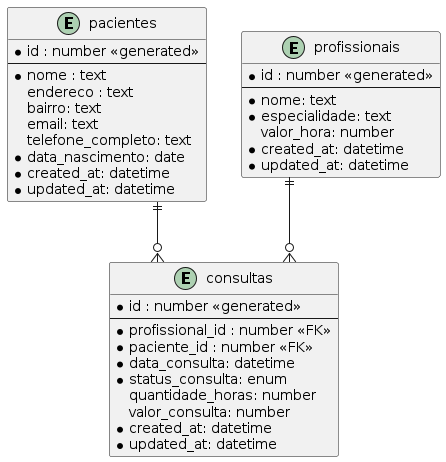

The diagram above was rendered by PlantUML. Its source (embedded in the PNG):
@startuml diagram

skinparam linetype ortho

entity "pacientes" as paciente {
  *id : number <<generated>>
  --
  *nome : text
  endereco : text
  bairro: text
  email: text
  telefone_completo: text
  *data_nascimento: date
  *created_at: datetime
  *updated_at: datetime
}

entity "profissionais" as profissional {
  *id : number <<generated>>
  --
  *nome: text
  *especialidade: text
  valor_hora: number
  *created_at: datetime
  *updated_at: datetime
}

entity "consultas" as consulta {
  *id : number <<generated>>
  --
  *profissional_id : number <<FK>>
  *paciente_id : number <<FK>>
  *data_consulta: datetime
  *status_consulta: enum
  quantidade_horas: number
  valor_consulta: number
  *created_at: datetime
  *updated_at: datetime
}

paciente ||--o{ consulta
profissional ||--o{ consulta

@enduml